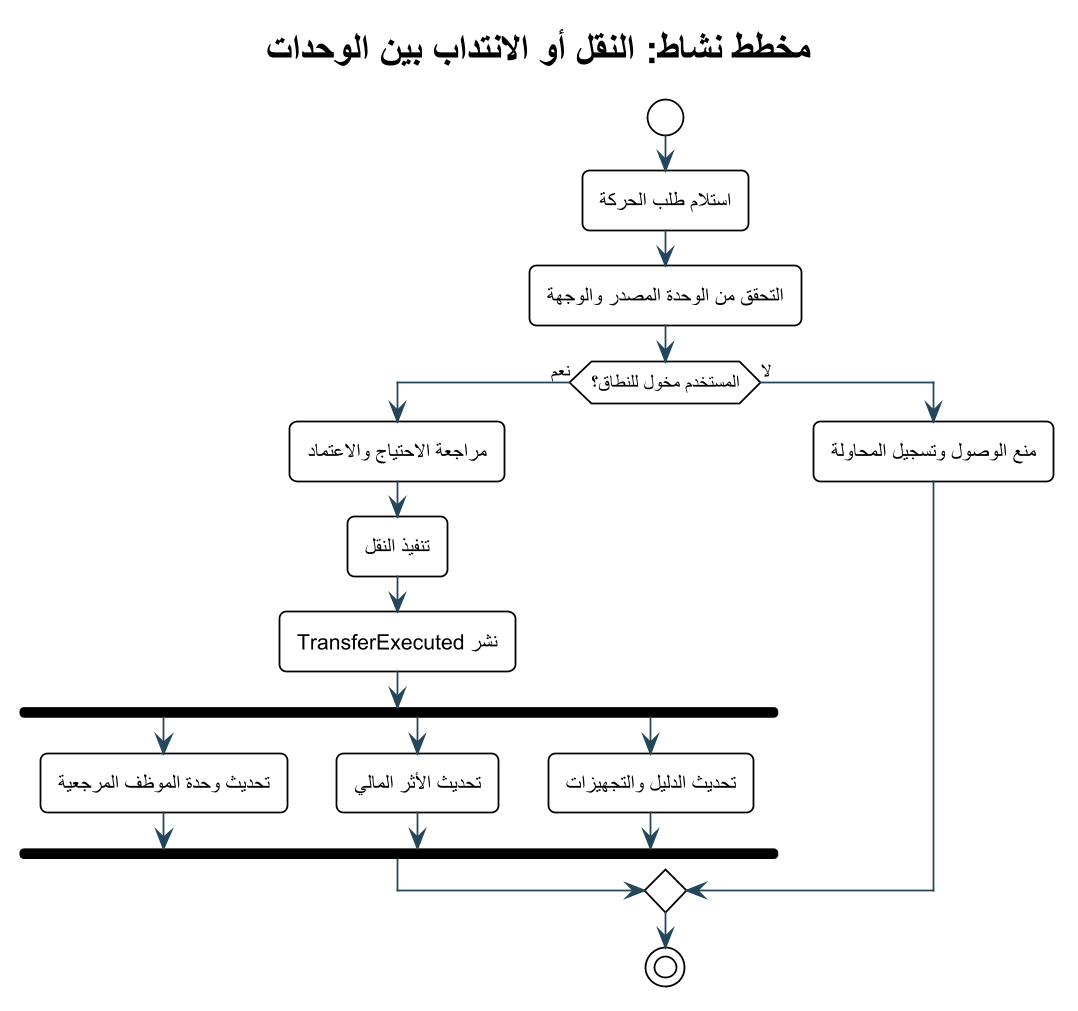

The diagram above was rendered by PlantUML. Its source (embedded in the PNG):
@startuml
!theme plain
skinparam backgroundColor #FFFFFF
skinparam defaultFontName Arial
skinparam shadowing false
skinparam roundcorner 8
skinparam linetype ortho
skinparam dpi 170
skinparam ArrowColor #24465A
skinparam ActorBorderColor #0F6B73
skinparam ActorBackgroundColor #E6F3F3
skinparam UsecaseBorderColor #0F6B73
skinparam UsecaseBackgroundColor #F4FAFA
skinparam RectangleBorderColor #24465A
skinparam RectangleBackgroundColor #F8FBFC
skinparam ComponentBorderColor #24465A
skinparam ComponentBackgroundColor #F4F7F8
skinparam ClassBorderColor #24465A
skinparam ClassBackgroundColor #F8FBFC
skinparam SequenceLifeLineBorderColor #78909C
skinparam SequenceParticipantBorderColor #24465A
skinparam SequenceParticipantBackgroundColor #F4F7F8

title مخطط نشاط: النقل أو الانتداب بين الوحدات
start
:استلام طلب الحركة;
:التحقق من الوحدة المصدر والوجهة;
if (المستخدم مخول للنطاق؟) then (نعم)
  :مراجعة الاحتياج والاعتماد;
  :تنفيذ النقل;
  :نشر TransferExecuted;
  fork
    :تحديث وحدة الموظف المرجعية;
  fork again
    :تحديث الأثر المالي;
  fork again
    :تحديث الدليل والتجهيزات;
  end fork
else (لا)
  :منع الوصول وتسجيل المحاولة;
endif
stop
@enduml